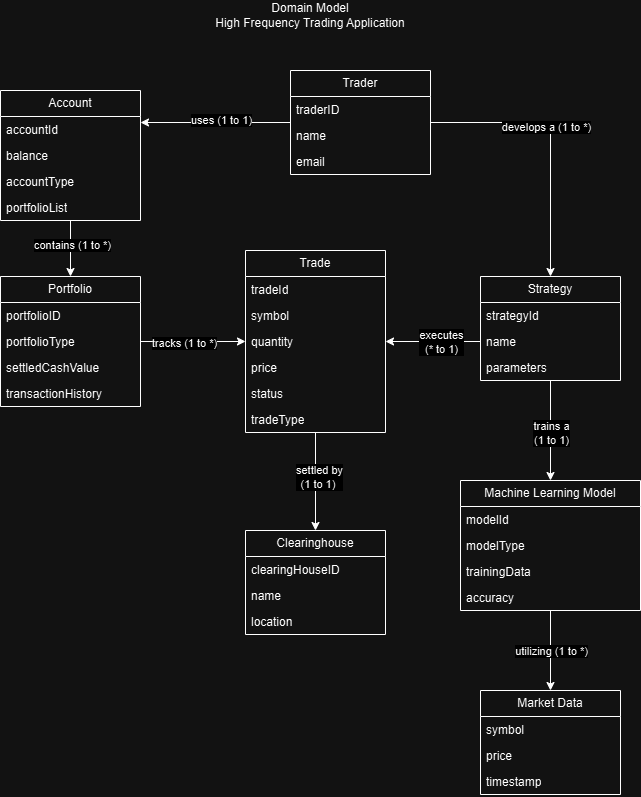

The diagram above was exported from draw.io. Its source (the exported page's mxGraphModel, read from the mxfile embedded in the PNG):
<mxGraphModel dx="1854" dy="1032" grid="1" gridSize="10" guides="1" tooltips="1" connect="1" arrows="1" fold="1" page="1" pageScale="1" pageWidth="850" pageHeight="1100" math="0" shadow="0">
  <root>
    <mxCell id="0" />
    <mxCell id="1" parent="0" />
    <mxCell id="u4qC1rAk4PXVwIFuf3rX-9" style="edgeStyle=orthogonalEdgeStyle;rounded=0;orthogonalLoop=1;jettySize=auto;html=1;" parent="1" source="u4qC1rAk4PXVwIFuf3rX-1" target="u4qC1rAk4PXVwIFuf3rX-5" edge="1">
      <mxGeometry relative="1" as="geometry">
        <Array as="points">
          <mxPoint x="450" y="232" />
        </Array>
      </mxGeometry>
    </mxCell>
    <mxCell id="u4qC1rAk4PXVwIFuf3rX-10" value="uses (1 to 1)" style="edgeLabel;html=1;align=center;verticalAlign=middle;resizable=0;points=[];" parent="u4qC1rAk4PXVwIFuf3rX-9" connectable="0" vertex="1">
      <mxGeometry x="-0.0625" y="-3" relative="1" as="geometry">
        <mxPoint as="offset" />
      </mxGeometry>
    </mxCell>
    <mxCell id="u4qC1rAk4PXVwIFuf3rX-1" value="Trader" style="swimlane;fontStyle=0;childLayout=stackLayout;horizontal=1;startSize=26;fillColor=none;horizontalStack=0;resizeParent=1;resizeParentMax=0;resizeLast=0;collapsible=1;marginBottom=0;whiteSpace=wrap;html=1;" parent="1" vertex="1">
      <mxGeometry x="390" y="160" width="140" height="104" as="geometry" />
    </mxCell>
    <mxCell id="u4qC1rAk4PXVwIFuf3rX-2" value="traderID" style="text;strokeColor=none;fillColor=none;align=left;verticalAlign=top;spacingLeft=4;spacingRight=4;overflow=hidden;rotatable=0;points=[[0,0.5],[1,0.5]];portConstraint=eastwest;whiteSpace=wrap;html=1;" parent="u4qC1rAk4PXVwIFuf3rX-1" vertex="1">
      <mxGeometry y="26" width="140" height="26" as="geometry" />
    </mxCell>
    <mxCell id="u4qC1rAk4PXVwIFuf3rX-3" value="name" style="text;strokeColor=none;fillColor=none;align=left;verticalAlign=top;spacingLeft=4;spacingRight=4;overflow=hidden;rotatable=0;points=[[0,0.5],[1,0.5]];portConstraint=eastwest;whiteSpace=wrap;html=1;" parent="u4qC1rAk4PXVwIFuf3rX-1" vertex="1">
      <mxGeometry y="52" width="140" height="26" as="geometry" />
    </mxCell>
    <mxCell id="u4qC1rAk4PXVwIFuf3rX-4" value="email" style="text;strokeColor=none;fillColor=none;align=left;verticalAlign=top;spacingLeft=4;spacingRight=4;overflow=hidden;rotatable=0;points=[[0,0.5],[1,0.5]];portConstraint=eastwest;whiteSpace=wrap;html=1;" parent="u4qC1rAk4PXVwIFuf3rX-1" vertex="1">
      <mxGeometry y="78" width="140" height="26" as="geometry" />
    </mxCell>
    <mxCell id="u4qC1rAk4PXVwIFuf3rX-15" style="edgeStyle=orthogonalEdgeStyle;rounded=0;orthogonalLoop=1;jettySize=auto;html=1;entryX=0.5;entryY=0;entryDx=0;entryDy=0;" parent="1" source="u4qC1rAk4PXVwIFuf3rX-5" target="u4qC1rAk4PXVwIFuf3rX-11" edge="1">
      <mxGeometry relative="1" as="geometry" />
    </mxCell>
    <mxCell id="u4qC1rAk4PXVwIFuf3rX-16" value="contains (1 to *)" style="edgeLabel;html=1;align=center;verticalAlign=middle;resizable=0;points=[];" parent="u4qC1rAk4PXVwIFuf3rX-15" connectable="0" vertex="1">
      <mxGeometry x="-0.15" y="1" relative="1" as="geometry">
        <mxPoint as="offset" />
      </mxGeometry>
    </mxCell>
    <mxCell id="u4qC1rAk4PXVwIFuf3rX-5" value="Account" style="swimlane;fontStyle=0;childLayout=stackLayout;horizontal=1;startSize=26;fillColor=none;horizontalStack=0;resizeParent=1;resizeParentMax=0;resizeLast=0;collapsible=1;marginBottom=0;whiteSpace=wrap;html=1;" parent="1" vertex="1">
      <mxGeometry x="100" y="180" width="140" height="130" as="geometry" />
    </mxCell>
    <mxCell id="u4qC1rAk4PXVwIFuf3rX-6" value="accountId" style="text;strokeColor=none;fillColor=none;align=left;verticalAlign=top;spacingLeft=4;spacingRight=4;overflow=hidden;rotatable=0;points=[[0,0.5],[1,0.5]];portConstraint=eastwest;whiteSpace=wrap;html=1;" parent="u4qC1rAk4PXVwIFuf3rX-5" vertex="1">
      <mxGeometry y="26" width="140" height="26" as="geometry" />
    </mxCell>
    <mxCell id="u4qC1rAk4PXVwIFuf3rX-7" value="balance" style="text;strokeColor=none;fillColor=none;align=left;verticalAlign=top;spacingLeft=4;spacingRight=4;overflow=hidden;rotatable=0;points=[[0,0.5],[1,0.5]];portConstraint=eastwest;whiteSpace=wrap;html=1;" parent="u4qC1rAk4PXVwIFuf3rX-5" vertex="1">
      <mxGeometry y="52" width="140" height="26" as="geometry" />
    </mxCell>
    <mxCell id="u4qC1rAk4PXVwIFuf3rX-8" value="accountType" style="text;strokeColor=none;fillColor=none;align=left;verticalAlign=top;spacingLeft=4;spacingRight=4;overflow=hidden;rotatable=0;points=[[0,0.5],[1,0.5]];portConstraint=eastwest;whiteSpace=wrap;html=1;" parent="u4qC1rAk4PXVwIFuf3rX-5" vertex="1">
      <mxGeometry y="78" width="140" height="26" as="geometry" />
    </mxCell>
    <mxCell id="A2_ZwBriLtWFwlIICK5Q-2" value="portfolioList" style="text;strokeColor=none;fillColor=none;align=left;verticalAlign=top;spacingLeft=4;spacingRight=4;overflow=hidden;rotatable=0;points=[[0,0.5],[1,0.5]];portConstraint=eastwest;whiteSpace=wrap;html=1;" parent="u4qC1rAk4PXVwIFuf3rX-5" vertex="1">
      <mxGeometry y="104" width="140" height="26" as="geometry" />
    </mxCell>
    <mxCell id="u4qC1rAk4PXVwIFuf3rX-24" style="edgeStyle=orthogonalEdgeStyle;rounded=0;orthogonalLoop=1;jettySize=auto;html=1;entryX=0;entryY=0.5;entryDx=0;entryDy=0;" parent="1" source="u4qC1rAk4PXVwIFuf3rX-11" target="u4qC1rAk4PXVwIFuf3rX-20" edge="1">
      <mxGeometry relative="1" as="geometry" />
    </mxCell>
    <mxCell id="u4qC1rAk4PXVwIFuf3rX-25" value="tracks (1 to *)" style="edgeLabel;html=1;align=center;verticalAlign=middle;resizable=0;points=[];" parent="u4qC1rAk4PXVwIFuf3rX-24" connectable="0" vertex="1">
      <mxGeometry x="-0.1833" y="-1" relative="1" as="geometry">
        <mxPoint as="offset" />
      </mxGeometry>
    </mxCell>
    <mxCell id="u4qC1rAk4PXVwIFuf3rX-11" value="Portfolio" style="swimlane;fontStyle=0;childLayout=stackLayout;horizontal=1;startSize=26;fillColor=none;horizontalStack=0;resizeParent=1;resizeParentMax=0;resizeLast=0;collapsible=1;marginBottom=0;whiteSpace=wrap;html=1;" parent="1" vertex="1">
      <mxGeometry x="100" y="366" width="140" height="130" as="geometry" />
    </mxCell>
    <mxCell id="u4qC1rAk4PXVwIFuf3rX-12" value="portfolioID" style="text;strokeColor=none;fillColor=none;align=left;verticalAlign=top;spacingLeft=4;spacingRight=4;overflow=hidden;rotatable=0;points=[[0,0.5],[1,0.5]];portConstraint=eastwest;whiteSpace=wrap;html=1;" parent="u4qC1rAk4PXVwIFuf3rX-11" vertex="1">
      <mxGeometry y="26" width="140" height="26" as="geometry" />
    </mxCell>
    <mxCell id="u4qC1rAk4PXVwIFuf3rX-13" value="portfolioType" style="text;strokeColor=none;fillColor=none;align=left;verticalAlign=top;spacingLeft=4;spacingRight=4;overflow=hidden;rotatable=0;points=[[0,0.5],[1,0.5]];portConstraint=eastwest;whiteSpace=wrap;html=1;" parent="u4qC1rAk4PXVwIFuf3rX-11" vertex="1">
      <mxGeometry y="52" width="140" height="26" as="geometry" />
    </mxCell>
    <mxCell id="u4qC1rAk4PXVwIFuf3rX-14" value="settledCashValue" style="text;strokeColor=none;fillColor=none;align=left;verticalAlign=top;spacingLeft=4;spacingRight=4;overflow=hidden;rotatable=0;points=[[0,0.5],[1,0.5]];portConstraint=eastwest;whiteSpace=wrap;html=1;" parent="u4qC1rAk4PXVwIFuf3rX-11" vertex="1">
      <mxGeometry y="78" width="140" height="26" as="geometry" />
    </mxCell>
    <mxCell id="A2_ZwBriLtWFwlIICK5Q-1" value="transactionHistory" style="text;strokeColor=none;fillColor=none;align=left;verticalAlign=top;spacingLeft=4;spacingRight=4;overflow=hidden;rotatable=0;points=[[0,0.5],[1,0.5]];portConstraint=eastwest;whiteSpace=wrap;html=1;" parent="u4qC1rAk4PXVwIFuf3rX-11" vertex="1">
      <mxGeometry y="104" width="140" height="26" as="geometry" />
    </mxCell>
    <mxCell id="A2_ZwBriLtWFwlIICK5Q-20" style="edgeStyle=orthogonalEdgeStyle;rounded=0;orthogonalLoop=1;jettySize=auto;html=1;entryX=0.5;entryY=0;entryDx=0;entryDy=0;" parent="1" source="u4qC1rAk4PXVwIFuf3rX-17" target="u4qC1rAk4PXVwIFuf3rX-26" edge="1">
      <mxGeometry relative="1" as="geometry" />
    </mxCell>
    <mxCell id="A2_ZwBriLtWFwlIICK5Q-21" value="settled by&lt;div&gt;(1 to 1)&amp;nbsp;&lt;/div&gt;" style="edgeLabel;html=1;align=center;verticalAlign=middle;resizable=0;points=[];" parent="A2_ZwBriLtWFwlIICK5Q-20" connectable="0" vertex="1">
      <mxGeometry x="-0.102" y="3" relative="1" as="geometry">
        <mxPoint as="offset" />
      </mxGeometry>
    </mxCell>
    <mxCell id="u4qC1rAk4PXVwIFuf3rX-17" value="Trade" style="swimlane;fontStyle=0;childLayout=stackLayout;horizontal=1;startSize=26;fillColor=none;horizontalStack=0;resizeParent=1;resizeParentMax=0;resizeLast=0;collapsible=1;marginBottom=0;whiteSpace=wrap;html=1;" parent="1" vertex="1">
      <mxGeometry x="345" y="340" width="140" height="182" as="geometry" />
    </mxCell>
    <mxCell id="u4qC1rAk4PXVwIFuf3rX-18" value="tradeId" style="text;strokeColor=none;fillColor=none;align=left;verticalAlign=top;spacingLeft=4;spacingRight=4;overflow=hidden;rotatable=0;points=[[0,0.5],[1,0.5]];portConstraint=eastwest;whiteSpace=wrap;html=1;" parent="u4qC1rAk4PXVwIFuf3rX-17" vertex="1">
      <mxGeometry y="26" width="140" height="26" as="geometry" />
    </mxCell>
    <mxCell id="u4qC1rAk4PXVwIFuf3rX-19" value="symbol" style="text;strokeColor=none;fillColor=none;align=left;verticalAlign=top;spacingLeft=4;spacingRight=4;overflow=hidden;rotatable=0;points=[[0,0.5],[1,0.5]];portConstraint=eastwest;whiteSpace=wrap;html=1;" parent="u4qC1rAk4PXVwIFuf3rX-17" vertex="1">
      <mxGeometry y="52" width="140" height="26" as="geometry" />
    </mxCell>
    <mxCell id="u4qC1rAk4PXVwIFuf3rX-20" value="quantity" style="text;strokeColor=none;fillColor=none;align=left;verticalAlign=top;spacingLeft=4;spacingRight=4;overflow=hidden;rotatable=0;points=[[0,0.5],[1,0.5]];portConstraint=eastwest;whiteSpace=wrap;html=1;" parent="u4qC1rAk4PXVwIFuf3rX-17" vertex="1">
      <mxGeometry y="78" width="140" height="26" as="geometry" />
    </mxCell>
    <mxCell id="u4qC1rAk4PXVwIFuf3rX-22" value="price" style="text;strokeColor=none;fillColor=none;align=left;verticalAlign=top;spacingLeft=4;spacingRight=4;overflow=hidden;rotatable=0;points=[[0,0.5],[1,0.5]];portConstraint=eastwest;whiteSpace=wrap;html=1;" parent="u4qC1rAk4PXVwIFuf3rX-17" vertex="1">
      <mxGeometry y="104" width="140" height="26" as="geometry" />
    </mxCell>
    <mxCell id="u4qC1rAk4PXVwIFuf3rX-21" value="status" style="text;strokeColor=none;fillColor=none;align=left;verticalAlign=top;spacingLeft=4;spacingRight=4;overflow=hidden;rotatable=0;points=[[0,0.5],[1,0.5]];portConstraint=eastwest;whiteSpace=wrap;html=1;" parent="u4qC1rAk4PXVwIFuf3rX-17" vertex="1">
      <mxGeometry y="130" width="140" height="26" as="geometry" />
    </mxCell>
    <mxCell id="u4qC1rAk4PXVwIFuf3rX-23" value="tradeType" style="text;strokeColor=none;fillColor=none;align=left;verticalAlign=top;spacingLeft=4;spacingRight=4;overflow=hidden;rotatable=0;points=[[0,0.5],[1,0.5]];portConstraint=eastwest;whiteSpace=wrap;html=1;" parent="u4qC1rAk4PXVwIFuf3rX-17" vertex="1">
      <mxGeometry y="156" width="140" height="26" as="geometry" />
    </mxCell>
    <mxCell id="u4qC1rAk4PXVwIFuf3rX-26" value="Clearinghouse" style="swimlane;fontStyle=0;childLayout=stackLayout;horizontal=1;startSize=26;fillColor=none;horizontalStack=0;resizeParent=1;resizeParentMax=0;resizeLast=0;collapsible=1;marginBottom=0;whiteSpace=wrap;html=1;" parent="1" vertex="1">
      <mxGeometry x="345" y="620" width="140" height="104" as="geometry" />
    </mxCell>
    <mxCell id="u4qC1rAk4PXVwIFuf3rX-27" value="clearingHouseID" style="text;strokeColor=none;fillColor=none;align=left;verticalAlign=top;spacingLeft=4;spacingRight=4;overflow=hidden;rotatable=0;points=[[0,0.5],[1,0.5]];portConstraint=eastwest;whiteSpace=wrap;html=1;" parent="u4qC1rAk4PXVwIFuf3rX-26" vertex="1">
      <mxGeometry y="26" width="140" height="26" as="geometry" />
    </mxCell>
    <mxCell id="u4qC1rAk4PXVwIFuf3rX-28" value="name" style="text;strokeColor=none;fillColor=none;align=left;verticalAlign=top;spacingLeft=4;spacingRight=4;overflow=hidden;rotatable=0;points=[[0,0.5],[1,0.5]];portConstraint=eastwest;whiteSpace=wrap;html=1;" parent="u4qC1rAk4PXVwIFuf3rX-26" vertex="1">
      <mxGeometry y="52" width="140" height="26" as="geometry" />
    </mxCell>
    <mxCell id="u4qC1rAk4PXVwIFuf3rX-29" value="location" style="text;strokeColor=none;fillColor=none;align=left;verticalAlign=top;spacingLeft=4;spacingRight=4;overflow=hidden;rotatable=0;points=[[0,0.5],[1,0.5]];portConstraint=eastwest;whiteSpace=wrap;html=1;" parent="u4qC1rAk4PXVwIFuf3rX-26" vertex="1">
      <mxGeometry y="78" width="140" height="26" as="geometry" />
    </mxCell>
    <mxCell id="u4qC1rAk4PXVwIFuf3rX-41" value="Market Data" style="swimlane;fontStyle=0;childLayout=stackLayout;horizontal=1;startSize=26;fillColor=none;horizontalStack=0;resizeParent=1;resizeParentMax=0;resizeLast=0;collapsible=1;marginBottom=0;whiteSpace=wrap;html=1;" parent="1" vertex="1">
      <mxGeometry x="580" y="780" width="140" height="104" as="geometry" />
    </mxCell>
    <mxCell id="u4qC1rAk4PXVwIFuf3rX-42" value="symbol" style="text;strokeColor=none;fillColor=none;align=left;verticalAlign=top;spacingLeft=4;spacingRight=4;overflow=hidden;rotatable=0;points=[[0,0.5],[1,0.5]];portConstraint=eastwest;whiteSpace=wrap;html=1;" parent="u4qC1rAk4PXVwIFuf3rX-41" vertex="1">
      <mxGeometry y="26" width="140" height="26" as="geometry" />
    </mxCell>
    <mxCell id="u4qC1rAk4PXVwIFuf3rX-43" value="price" style="text;strokeColor=none;fillColor=none;align=left;verticalAlign=top;spacingLeft=4;spacingRight=4;overflow=hidden;rotatable=0;points=[[0,0.5],[1,0.5]];portConstraint=eastwest;whiteSpace=wrap;html=1;" parent="u4qC1rAk4PXVwIFuf3rX-41" vertex="1">
      <mxGeometry y="52" width="140" height="26" as="geometry" />
    </mxCell>
    <mxCell id="u4qC1rAk4PXVwIFuf3rX-44" value="timestamp" style="text;strokeColor=none;fillColor=none;align=left;verticalAlign=top;spacingLeft=4;spacingRight=4;overflow=hidden;rotatable=0;points=[[0,0.5],[1,0.5]];portConstraint=eastwest;whiteSpace=wrap;html=1;" parent="u4qC1rAk4PXVwIFuf3rX-41" vertex="1">
      <mxGeometry y="78" width="140" height="26" as="geometry" />
    </mxCell>
    <mxCell id="u4qC1rAk4PXVwIFuf3rX-75" style="edgeStyle=orthogonalEdgeStyle;rounded=0;orthogonalLoop=1;jettySize=auto;html=1;entryX=0.5;entryY=0;entryDx=0;entryDy=0;" parent="1" source="u4qC1rAk4PXVwIFuf3rX-45" target="u4qC1rAk4PXVwIFuf3rX-41" edge="1">
      <mxGeometry relative="1" as="geometry" />
    </mxCell>
    <mxCell id="u4qC1rAk4PXVwIFuf3rX-76" value="utilizing (1 to *)" style="edgeLabel;html=1;align=center;verticalAlign=middle;resizable=0;points=[];" parent="u4qC1rAk4PXVwIFuf3rX-75" connectable="0" vertex="1">
      <mxGeometry x="0.1719" y="-4" relative="1" as="geometry">
        <mxPoint x="4" y="-7" as="offset" />
      </mxGeometry>
    </mxCell>
    <mxCell id="u4qC1rAk4PXVwIFuf3rX-45" value="Machine Learning Model" style="swimlane;fontStyle=0;childLayout=stackLayout;horizontal=1;startSize=26;fillColor=none;horizontalStack=0;resizeParent=1;resizeParentMax=0;resizeLast=0;collapsible=1;marginBottom=0;whiteSpace=wrap;html=1;" parent="1" vertex="1">
      <mxGeometry x="560" y="570" width="180" height="130" as="geometry" />
    </mxCell>
    <mxCell id="u4qC1rAk4PXVwIFuf3rX-46" value="modelId" style="text;strokeColor=none;fillColor=none;align=left;verticalAlign=top;spacingLeft=4;spacingRight=4;overflow=hidden;rotatable=0;points=[[0,0.5],[1,0.5]];portConstraint=eastwest;whiteSpace=wrap;html=1;" parent="u4qC1rAk4PXVwIFuf3rX-45" vertex="1">
      <mxGeometry y="26" width="180" height="26" as="geometry" />
    </mxCell>
    <mxCell id="u4qC1rAk4PXVwIFuf3rX-47" value="modelType" style="text;strokeColor=none;fillColor=none;align=left;verticalAlign=top;spacingLeft=4;spacingRight=4;overflow=hidden;rotatable=0;points=[[0,0.5],[1,0.5]];portConstraint=eastwest;whiteSpace=wrap;html=1;" parent="u4qC1rAk4PXVwIFuf3rX-45" vertex="1">
      <mxGeometry y="52" width="180" height="26" as="geometry" />
    </mxCell>
    <mxCell id="u4qC1rAk4PXVwIFuf3rX-48" value="trainingData" style="text;strokeColor=none;fillColor=none;align=left;verticalAlign=top;spacingLeft=4;spacingRight=4;overflow=hidden;rotatable=0;points=[[0,0.5],[1,0.5]];portConstraint=eastwest;whiteSpace=wrap;html=1;" parent="u4qC1rAk4PXVwIFuf3rX-45" vertex="1">
      <mxGeometry y="78" width="180" height="26" as="geometry" />
    </mxCell>
    <mxCell id="u4qC1rAk4PXVwIFuf3rX-49" value="accuracy" style="text;strokeColor=none;fillColor=none;align=left;verticalAlign=top;spacingLeft=4;spacingRight=4;overflow=hidden;rotatable=0;points=[[0,0.5],[1,0.5]];portConstraint=eastwest;whiteSpace=wrap;html=1;" parent="u4qC1rAk4PXVwIFuf3rX-45" vertex="1">
      <mxGeometry y="104" width="180" height="26" as="geometry" />
    </mxCell>
    <mxCell id="u4qC1rAk4PXVwIFuf3rX-67" style="edgeStyle=orthogonalEdgeStyle;rounded=0;orthogonalLoop=1;jettySize=auto;html=1;entryX=0.5;entryY=0;entryDx=0;entryDy=0;" parent="1" source="u4qC1rAk4PXVwIFuf3rX-1" target="u4qC1rAk4PXVwIFuf3rX-55" edge="1">
      <mxGeometry relative="1" as="geometry">
        <mxPoint x="690" y="170" as="sourcePoint" />
      </mxGeometry>
    </mxCell>
    <mxCell id="u4qC1rAk4PXVwIFuf3rX-68" value="develops a (1 to *)" style="edgeLabel;html=1;align=center;verticalAlign=middle;resizable=0;points=[];" parent="u4qC1rAk4PXVwIFuf3rX-67" connectable="0" vertex="1">
      <mxGeometry x="-0.16" y="-4" relative="1" as="geometry">
        <mxPoint as="offset" />
      </mxGeometry>
    </mxCell>
    <mxCell id="A2_ZwBriLtWFwlIICK5Q-25" style="edgeStyle=orthogonalEdgeStyle;rounded=0;orthogonalLoop=1;jettySize=auto;html=1;entryX=0.5;entryY=0;entryDx=0;entryDy=0;" parent="1" source="u4qC1rAk4PXVwIFuf3rX-55" target="u4qC1rAk4PXVwIFuf3rX-45" edge="1">
      <mxGeometry relative="1" as="geometry" />
    </mxCell>
    <mxCell id="A2_ZwBriLtWFwlIICK5Q-26" value="trains a&lt;div&gt;(1 to 1)&lt;/div&gt;" style="edgeLabel;html=1;align=center;verticalAlign=middle;resizable=0;points=[];" parent="A2_ZwBriLtWFwlIICK5Q-25" connectable="0" vertex="1">
      <mxGeometry x="-0.0933" relative="1" as="geometry">
        <mxPoint y="7" as="offset" />
      </mxGeometry>
    </mxCell>
    <mxCell id="u4qC1rAk4PXVwIFuf3rX-55" value="Strategy" style="swimlane;fontStyle=0;childLayout=stackLayout;horizontal=1;startSize=26;fillColor=none;horizontalStack=0;resizeParent=1;resizeParentMax=0;resizeLast=0;collapsible=1;marginBottom=0;whiteSpace=wrap;html=1;" parent="1" vertex="1">
      <mxGeometry x="580" y="366" width="140" height="104" as="geometry" />
    </mxCell>
    <mxCell id="u4qC1rAk4PXVwIFuf3rX-56" value="strategyId" style="text;strokeColor=none;fillColor=none;align=left;verticalAlign=top;spacingLeft=4;spacingRight=4;overflow=hidden;rotatable=0;points=[[0,0.5],[1,0.5]];portConstraint=eastwest;whiteSpace=wrap;html=1;" parent="u4qC1rAk4PXVwIFuf3rX-55" vertex="1">
      <mxGeometry y="26" width="140" height="26" as="geometry" />
    </mxCell>
    <mxCell id="u4qC1rAk4PXVwIFuf3rX-57" value="name" style="text;strokeColor=none;fillColor=none;align=left;verticalAlign=top;spacingLeft=4;spacingRight=4;overflow=hidden;rotatable=0;points=[[0,0.5],[1,0.5]];portConstraint=eastwest;whiteSpace=wrap;html=1;" parent="u4qC1rAk4PXVwIFuf3rX-55" vertex="1">
      <mxGeometry y="52" width="140" height="26" as="geometry" />
    </mxCell>
    <mxCell id="u4qC1rAk4PXVwIFuf3rX-58" value="parameters" style="text;strokeColor=none;fillColor=none;align=left;verticalAlign=top;spacingLeft=4;spacingRight=4;overflow=hidden;rotatable=0;points=[[0,0.5],[1,0.5]];portConstraint=eastwest;whiteSpace=wrap;html=1;" parent="u4qC1rAk4PXVwIFuf3rX-55" vertex="1">
      <mxGeometry y="78" width="140" height="26" as="geometry" />
    </mxCell>
    <mxCell id="A2_ZwBriLtWFwlIICK5Q-19" style="edgeStyle=orthogonalEdgeStyle;rounded=0;orthogonalLoop=1;jettySize=auto;html=1;entryX=1;entryY=0.5;entryDx=0;entryDy=0;" parent="1" source="u4qC1rAk4PXVwIFuf3rX-57" target="u4qC1rAk4PXVwIFuf3rX-20" edge="1">
      <mxGeometry relative="1" as="geometry" />
    </mxCell>
    <mxCell id="A2_ZwBriLtWFwlIICK5Q-22" value="executes&lt;div&gt;(* to 1)&lt;br&gt;&lt;/div&gt;" style="edgeLabel;html=1;align=center;verticalAlign=middle;resizable=0;points=[];" parent="A2_ZwBriLtWFwlIICK5Q-19" connectable="0" vertex="1">
      <mxGeometry x="0.2211" y="4" relative="1" as="geometry">
        <mxPoint x="18" y="-4" as="offset" />
      </mxGeometry>
    </mxCell>
    <mxCell id="A2_ZwBriLtWFwlIICK5Q-28" value="Domain Model&lt;div&gt;High Frequency Trading Application&lt;/div&gt;" style="text;html=1;align=center;verticalAlign=middle;whiteSpace=wrap;rounded=0;" parent="1" vertex="1">
      <mxGeometry x="290" y="90" width="240" height="30" as="geometry" />
    </mxCell>
  </root>
</mxGraphModel>